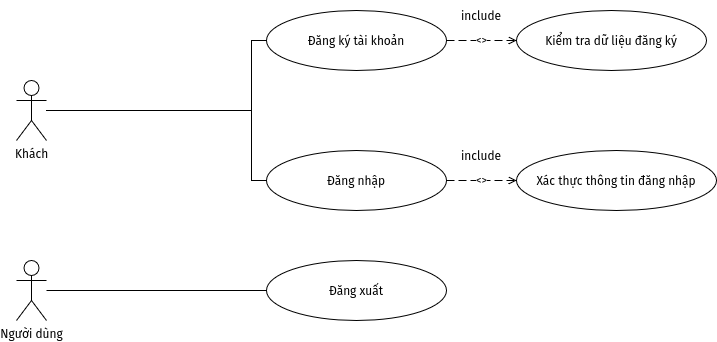

The diagram above was exported from draw.io. Its source (the exported page's mxGraphModel, read from the mxfile embedded in the PNG):
<mxGraphModel dx="1246" dy="828" grid="1" gridSize="10" guides="1" tooltips="1" connect="1" arrows="1" fold="1" page="1" pageScale="1" pageWidth="850" pageHeight="1100" math="0" shadow="0">
  <root>
    <mxCell id="0" />
    <mxCell id="1" parent="0" />
    <mxCell id="BMrneN68_qZugKKewpsY-15" parent="1" style="shape=umlActor;verticalLabelPosition=bottom;verticalAlign=top;html=1;outlineConnect=0;" value="Khách" vertex="1">
      <mxGeometry height="60" width="30" x="75" y="110.00285714285735" as="geometry" />
    </mxCell>
    <mxCell id="BMrneN68_qZugKKewpsY-16" parent="1" style="shape=umlActor;verticalLabelPosition=bottom;verticalAlign=top;html=1;outlineConnect=0;" value="Người dùng" vertex="1">
      <mxGeometry height="60" width="30" x="75" y="290.00285714285735" as="geometry" />
    </mxCell>
    <mxCell id="BMrneN68_qZugKKewpsY-17" parent="1" style="ellipse;whiteSpace=wrap;html=1;shapeInside=1;" value="Đăng ký tài khoản" vertex="1">
      <mxGeometry height="60" width="180" x="325" y="40.00285714285735" as="geometry" />
    </mxCell>
    <mxCell id="BMrneN68_qZugKKewpsY-18" parent="1" style="ellipse;whiteSpace=wrap;html=1;shapeInside=1;" value="Kiểm tra dữ liệu đăng ký" vertex="1">
      <mxGeometry height="60" width="190" x="575" y="40.00285714285735" as="geometry" />
    </mxCell>
    <mxCell id="BMrneN68_qZugKKewpsY-19" parent="1" style="ellipse;whiteSpace=wrap;html=1;shapeInside=1;" value="Đăng nhập" vertex="1">
      <mxGeometry height="60" width="180" x="325" y="180.00285714285735" as="geometry" />
    </mxCell>
    <mxCell id="BMrneN68_qZugKKewpsY-20" parent="1" style="ellipse;whiteSpace=wrap;html=1;shapeInside=1;" value="Xác thực thông tin đăng nhập" vertex="1">
      <mxGeometry height="60" width="200" x="575" y="180.00285714285735" as="geometry" />
    </mxCell>
    <mxCell id="BMrneN68_qZugKKewpsY-21" parent="1" style="ellipse;whiteSpace=wrap;html=1;shapeInside=1;" value="Đăng xuất" vertex="1">
      <mxGeometry height="60" width="180" x="325" y="290.00285714285735" as="geometry" />
    </mxCell>
    <mxCell id="BMrneN68_qZugKKewpsY-22" edge="1" parent="1" source="BMrneN68_qZugKKewpsY-15" style="edgeStyle=orthogonalEdgeStyle;rounded=0;orthogonalLoop=1;jettySize=auto;html=1;endArrow=none;endFill=0;" target="BMrneN68_qZugKKewpsY-17" value="">
      <mxGeometry relative="1" as="geometry">
        <Array as="points">
          <mxPoint x="310.03" y="140.03" />
          <mxPoint x="310.03" y="70.03" />
        </Array>
      </mxGeometry>
    </mxCell>
    <mxCell id="BMrneN68_qZugKKewpsY-23" edge="1" parent="1" source="BMrneN68_qZugKKewpsY-15" style="edgeStyle=orthogonalEdgeStyle;rounded=0;orthogonalLoop=1;jettySize=auto;html=1;endArrow=none;endFill=0;" target="BMrneN68_qZugKKewpsY-19" value="">
      <mxGeometry relative="1" as="geometry">
        <Array as="points">
          <mxPoint x="310.03" y="140.03" />
          <mxPoint x="310.03" y="210.02999999999997" />
        </Array>
      </mxGeometry>
    </mxCell>
    <mxCell id="BMrneN68_qZugKKewpsY-24" edge="1" parent="1" source="BMrneN68_qZugKKewpsY-16" style="edgeStyle=orthogonalEdgeStyle;rounded=0;orthogonalLoop=1;jettySize=auto;html=1;endArrow=none;endFill=0;" target="BMrneN68_qZugKKewpsY-21" value="">
      <mxGeometry relative="1" as="geometry" />
    </mxCell>
    <mxCell id="BMrneN68_qZugKKewpsY-25" edge="1" parent="1" source="BMrneN68_qZugKKewpsY-17" style="edgeStyle=orthogonalEdgeStyle;rounded=0;orthogonalLoop=1;jettySize=auto;html=1;dashed=1;dashPattern=8 4;endArrow=open;endFill=0;" target="BMrneN68_qZugKKewpsY-18" value="&lt;&lt;include&gt;&gt;">
      <mxGeometry relative="1" as="geometry" />
    </mxCell>
    <mxCell id="BMrneN68_qZugKKewpsY-26" edge="1" parent="1" source="BMrneN68_qZugKKewpsY-19" style="edgeStyle=orthogonalEdgeStyle;rounded=0;orthogonalLoop=1;jettySize=auto;html=1;dashed=1;dashPattern=8 4;endArrow=open;endFill=0;" target="BMrneN68_qZugKKewpsY-20" value="&lt;&lt;include&gt;&gt;">
      <mxGeometry relative="1" as="geometry" />
    </mxCell>
    <mxCell id="AO6Dj71oBRhRh4_xbG5I-1" parent="1" style="text;html=1;whiteSpace=wrap;strokeColor=none;fillColor=none;align=center;verticalAlign=middle;rounded=0;" value="include" vertex="1">
      <mxGeometry height="30" width="60" x="510" y="170" as="geometry" />
    </mxCell>
    <mxCell id="AO6Dj71oBRhRh4_xbG5I-3" parent="1" style="text;html=1;whiteSpace=wrap;strokeColor=none;fillColor=none;align=center;verticalAlign=middle;rounded=0;" value="include" vertex="1">
      <mxGeometry height="30" width="60" x="510" y="30" as="geometry" />
    </mxCell>
  </root>
</mxGraphModel>